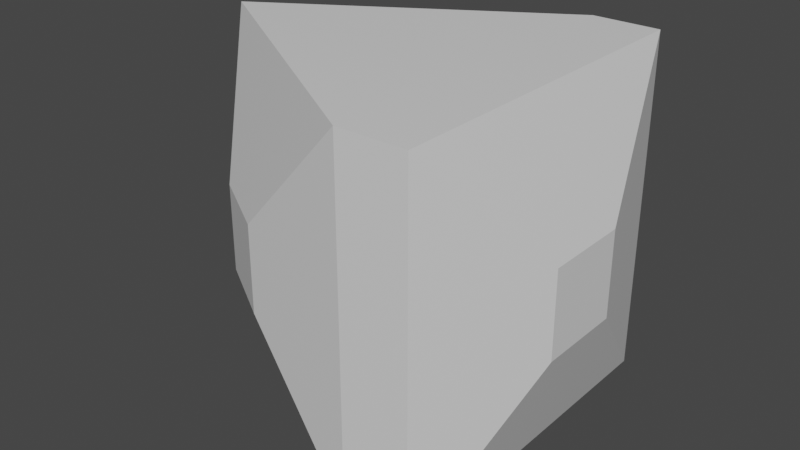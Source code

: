 # Source: tri_struct_block.blend  (saved by Blender 2.83.19; exported with 4.5.12 LTS)
import bpy
from mathutils import Matrix  # noqa: F401  (used for matrix-valued properties, if any)

bpy.ops.wm.read_factory_settings(use_empty=True)
scene = bpy.context.scene
scene.name = 'Scene'

# ---- collections
col_collection = bpy.data.collections.new('Collection'); scene.collection.children.link(col_collection)

# ---- materials (node trees are filled in below, after node groups)
mat_material = bpy.data.materials.new('Material')
mat_material.alpha_threshold = 0.0
mat_material.use_transparent_shadow = False
mat_material.line_color = (0.0, 0.0, 0.0, 1.0)

# ---- material node trees
mat_material.use_nodes = True; mat_material.node_tree.nodes.clear()
_N = mat_material.node_tree.nodes; _L = mat_material.node_tree.links
n0 = _N.new('ShaderNodeOutputMaterial'); n0.name = 'Material Output'; n0.location = (300, 300)
n1 = _N.new('ShaderNodeBsdfPrincipled'); n1.name = 'Principled BSDF'; n1.location = (10, 300)
n1.distribution = 'GGX'
n1.subsurface_method = 'BURLEY'
n1.inputs[2].default_value = 0.4
n1.inputs[3].default_value = 1.45
n1.inputs[27].default_value = (0.0, 0.0, 0.0, 1.0)
n1.inputs[28].default_value = 1.0
_L.new(n1.outputs[0], n0.inputs[0])
n0.is_active_output = True

# ---- world
world_world = bpy.data.worlds.new('World'); scene.world = world_world
world_world.use_nodes = True; world_world.node_tree.nodes.clear()
_N = world_world.node_tree.nodes; _L = world_world.node_tree.links
n0 = _N.new('ShaderNodeOutputWorld'); n0.name = 'World Output'; n0.location = (300, 300)
n1 = _N.new('ShaderNodeBackground'); n1.name = 'Background'; n1.location = (10, 300)
n1.inputs[0].default_value = (0.05088, 0.05088, 0.05088, 1.0)
_L.new(n1.outputs[0], n0.inputs[0])
n0.is_active_output = True
world_world.color = (0.05088, 0.05088, 0.05088)
world_world.use_sun_shadow = False
world_world.sun_shadow_jitter_overblur = 0.0

# ---- meshes
me_cube = bpy.data.meshes.new('Cube')
me_cube.from_pydata([(4.0, 4.0, 4.0), (4.0, 4.0, -4.0), (4.0, -4.0, 4.0), (4.0, -4.0, -4.0), (-4.0, 0.0, 4.0), (-4.0, 0.0, -4.0), (-2.116, 2.349, -1.0), (-0.5074, 3.349, -1.0), (5.0, 1.0, 1.0), (5.0, 1.0, -1.0), (5.0, -1.0, 1.0), (5.0, -1.0, -1.0), (2.433, 4.0, -4.0), (2.433, -4.0, 4.0), (2.433, -4.0, -4.0), (2.433, 4.0, 4.0), (-2.116, 2.349, 1.0), (-0.5074, 3.349, 1.0), (-2.116, -2.349, 1.0), (-2.116, -2.349, -1.0), (-0.5074, -3.349, -1.0), (-0.5074, -3.349, 1.0)], [], [(0, 15, 13, 2), (13, 15, 4), (7, 6, 16, 17), (5, 4, 16, 6), (1, 0, 8, 9), (0, 1, 12, 15), (9, 8, 10, 11), (3, 1, 9, 11), (0, 2, 10, 8), (2, 3, 11, 10), (5, 14, 20, 19), (3, 2, 13, 14), (5, 12, 14), (14, 12, 1, 3), (12, 5, 6, 7), (4, 15, 17, 16), (15, 12, 7, 17), (19, 20, 21, 18), (13, 4, 18, 21), (4, 5, 19, 18), (14, 13, 21, 20)])
_uv = me_cube.uv_layers.new(name='UVMap')
_uv.uv.foreach_set('vector', [0.625, 0.5, 0.0, 0.0, 0.0, 0.0, 0.625, 0.75, 0.0, 0.0, 0.0, 0.0, 0.625, 0.0, 0.0, 0.0, 0.375, 0.25, 0.625, 0.25, 0.0, 0.0, 0.375, 0.0, 0.625, 0.0, 0.625, 0.0, 0.375, 0.0, 0.375, 0.5, 0.625, 0.5, 0.625, 0.5, 0.375, 0.5, 0.625, 0.5, 0.375, 0.5, 0.0, 0.0, 0.0, 0.0, 0.375, 0.5, 0.625, 0.5, 0.625, 0.75, 0.375, 0.75, 0.375, 0.75, 0.375, 0.5, 0.375, 0.5, 0.375, 0.75, 0.625, 0.5, 0.625, 0.75, 0.625, 0.75, 0.625, 0.5, 0.625, 0.75, 0.375, 0.75, 0.375, 0.75, 0.625, 0.75, 0.375, 0.25, 0.0, 0.0, 0.0, 0.0, 0.375, 0.25, 0.375, 0.75, 0.625, 0.75, 0.0, 0.0, 0.0, 0.0, 0.375, 0.25, 0.0, 0.0, 0.0, 0.0, 0.0, 0.0, 0.0, 0.0, 0.375, 0.5, 0.375, 0.75, 0.0, 0.0, 0.375, 0.25, 0.375, 0.25, 0.0, 0.0, 0.625, 0.0, 0.0, 0.0, 0.0, 0.0, 0.625, 0.0, 0.0, 0.0, 0.0, 0.0, 0.0, 0.0, 0.0, 0.0, 0.375, 0.0, 0.0, 0.0, 0.0, 0.0, 0.625, 0.0, 0.0, 0.0, 0.625, 0.0, 0.625, 0.0, 0.0, 0.0, 0.625, 0.0, 0.375, 0.0, 0.375, 0.0, 0.625, 0.0, 0.0, 0.0, 0.0, 0.0, 0.0, 0.0, 0.0, 0.0])
me_cube.materials.append(mat_material)
me_cube.use_remesh_preserve_volume = False
me_cube.use_remesh_preserve_attributes = False
me_cube.use_mirror_vertex_groups = False
me_cube.update()

# ---- objects
ob_cube = bpy.data.objects.new('Cube', me_cube)

# ---- transforms, parenting, visibility, modifiers, constraints
ob_cube.location = (0.0, 0.0, 0.0)
ob_cube.lock_rotations_4d = False
ob_cube.empty_display_type = 'ARROWS'
ob_cube.lineart.crease_threshold = 0.0

# ---- collection membership
col_collection.objects.link(ob_cube)

# ---- scene / render settings (as saved in the file)
scene.frame_start = 1; scene.frame_end = 250; scene.frame_set(0)
scene.render.engine = 'BLENDER_EEVEE_NEXT'
scene.cycles.use_denoising = False
scene.cycles.samples = 128
scene.cycles.sampling_pattern = 'TABULATED_SOBOL'
scene.cycles.use_adaptive_sampling = False
scene.cycles.use_light_tree = False
scene.view_settings.view_transform = 'Filmic'
bpy.context.view_layer.update()

# ---- added for rendering (the .blend has no active camera and no usable light): camera, sun
cam_auto = bpy.data.cameras.new('AutoCamera')
cam_auto.lens = 50.0
cam_auto.sensor_width = 36.0
cam_auto.clip_end = 1000.0
ob_auto_camera = bpy.data.objects.new('AutoCamera', cam_auto)
scene.collection.objects.link(ob_auto_camera)
ob_auto_camera.location = (13.8758, -16.051, 10.7007)
ob_auto_camera.rotation_euler = (1.09748, -7.21219e-08, 0.694738)
scene.camera = ob_auto_camera
light_auto_sun = bpy.data.lights.new('AutoSun', 'SUN')
light_auto_sun.energy = 3.0
light_auto_sun.angle = 0.0523599
ob_auto_sun = bpy.data.objects.new('AutoSun', light_auto_sun)
scene.collection.objects.link(ob_auto_sun)
ob_auto_sun.rotation_euler = (0.872665, 0.174533, 0.523599)
bpy.context.view_layer.update()
